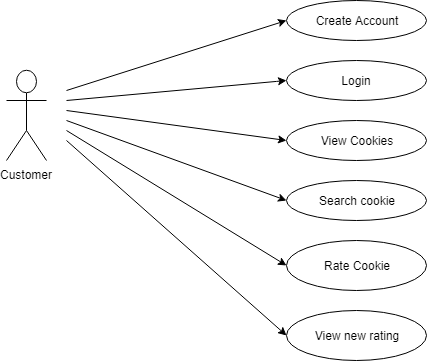

The diagram above was exported from draw.io. Its source (the exported page's mxGraphModel, read from the mxfile embedded in the PNG):
<mxGraphModel dx="840" dy="435" grid="1" gridSize="10" guides="1" tooltips="1" connect="1" arrows="1" fold="1" page="1" pageScale="1" pageWidth="827" pageHeight="1169" math="0" shadow="0">
  <root>
    <mxCell id="0" />
    <mxCell id="1" parent="0" />
    <mxCell id="9cRrAHe_o57HJ5TzbCTU-1" value="Customer" style="shape=umlActor;verticalLabelPosition=bottom;labelBackgroundColor=#ffffff;verticalAlign=top;html=1;outlineConnect=0;" vertex="1" parent="1">
      <mxGeometry x="40" y="110" width="40" height="90" as="geometry" />
    </mxCell>
    <mxCell id="9cRrAHe_o57HJ5TzbCTU-8" value="Create Account" style="ellipse;whiteSpace=wrap;html=1;" vertex="1" parent="1">
      <mxGeometry x="320" y="40" width="140" height="40" as="geometry" />
    </mxCell>
    <mxCell id="9cRrAHe_o57HJ5TzbCTU-9" value="Login" style="ellipse;whiteSpace=wrap;html=1;" vertex="1" parent="1">
      <mxGeometry x="320" y="100" width="140" height="40" as="geometry" />
    </mxCell>
    <mxCell id="9cRrAHe_o57HJ5TzbCTU-10" value="" style="endArrow=classic;html=1;" edge="1" parent="1">
      <mxGeometry width="50" height="50" relative="1" as="geometry">
        <mxPoint x="100" y="130" as="sourcePoint" />
        <mxPoint x="320" y="60" as="targetPoint" />
        <Array as="points">
          <mxPoint x="320" y="60" />
        </Array>
      </mxGeometry>
    </mxCell>
    <mxCell id="9cRrAHe_o57HJ5TzbCTU-11" value="" style="endArrow=classic;html=1;" edge="1" parent="1">
      <mxGeometry width="50" height="50" relative="1" as="geometry">
        <mxPoint x="100" y="140" as="sourcePoint" />
        <mxPoint x="320" y="120" as="targetPoint" />
        <Array as="points">
          <mxPoint x="320" y="120" />
        </Array>
      </mxGeometry>
    </mxCell>
    <mxCell id="9cRrAHe_o57HJ5TzbCTU-12" value="View Cookies" style="ellipse;whiteSpace=wrap;html=1;" vertex="1" parent="1">
      <mxGeometry x="320" y="160" width="140" height="40" as="geometry" />
    </mxCell>
    <mxCell id="9cRrAHe_o57HJ5TzbCTU-13" value="" style="endArrow=classic;html=1;entryX=0;entryY=0.5;entryDx=0;entryDy=0;" edge="1" parent="1" target="9cRrAHe_o57HJ5TzbCTU-12">
      <mxGeometry width="50" height="50" relative="1" as="geometry">
        <mxPoint x="100" y="150" as="sourcePoint" />
        <mxPoint x="80" y="250" as="targetPoint" />
      </mxGeometry>
    </mxCell>
    <mxCell id="9cRrAHe_o57HJ5TzbCTU-14" value="Search cookie" style="ellipse;whiteSpace=wrap;html=1;" vertex="1" parent="1">
      <mxGeometry x="320" y="220" width="140" height="40" as="geometry" />
    </mxCell>
    <mxCell id="9cRrAHe_o57HJ5TzbCTU-15" value="" style="endArrow=classic;html=1;entryX=0;entryY=0.5;entryDx=0;entryDy=0;" edge="1" parent="1" target="9cRrAHe_o57HJ5TzbCTU-14">
      <mxGeometry width="50" height="50" relative="1" as="geometry">
        <mxPoint x="100" y="160" as="sourcePoint" />
        <mxPoint x="80" y="280" as="targetPoint" />
      </mxGeometry>
    </mxCell>
    <mxCell id="9cRrAHe_o57HJ5TzbCTU-16" value="Rate Cookie" style="ellipse;whiteSpace=wrap;html=1;" vertex="1" parent="1">
      <mxGeometry x="320" y="280" width="140" height="50" as="geometry" />
    </mxCell>
    <mxCell id="9cRrAHe_o57HJ5TzbCTU-17" value="" style="endArrow=classic;html=1;entryX=0;entryY=0.5;entryDx=0;entryDy=0;" edge="1" parent="1" target="9cRrAHe_o57HJ5TzbCTU-16">
      <mxGeometry width="50" height="50" relative="1" as="geometry">
        <mxPoint x="100" y="170" as="sourcePoint" />
        <mxPoint x="80" y="350" as="targetPoint" />
      </mxGeometry>
    </mxCell>
    <mxCell id="9cRrAHe_o57HJ5TzbCTU-18" value="View new&amp;nbsp;rating" style="ellipse;whiteSpace=wrap;html=1;" vertex="1" parent="1">
      <mxGeometry x="320" y="350" width="140" height="50" as="geometry" />
    </mxCell>
    <mxCell id="9cRrAHe_o57HJ5TzbCTU-19" value="" style="endArrow=classic;html=1;entryX=0;entryY=0.5;entryDx=0;entryDy=0;" edge="1" parent="1" target="9cRrAHe_o57HJ5TzbCTU-18">
      <mxGeometry width="50" height="50" relative="1" as="geometry">
        <mxPoint x="100" y="180" as="sourcePoint" />
        <mxPoint x="80" y="420" as="targetPoint" />
      </mxGeometry>
    </mxCell>
  </root>
</mxGraphModel>